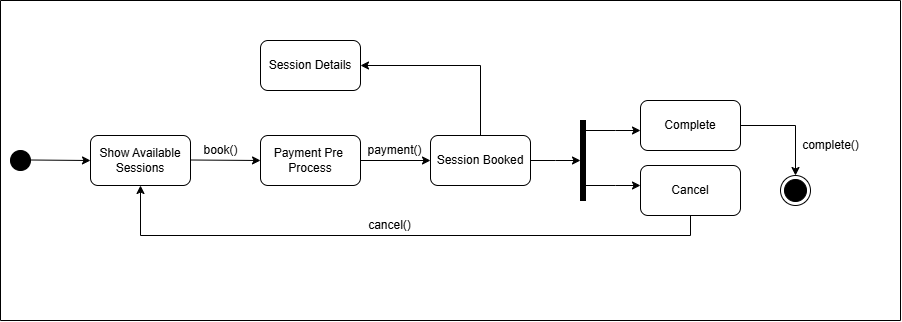

The diagram above was exported from draw.io. Its source (the exported page's mxGraphModel, read from the mxfile embedded in the PNG):
<mxGraphModel dx="1090" dy="668" grid="1" gridSize="10" guides="1" tooltips="1" connect="1" arrows="1" fold="1" page="1" pageScale="1" pageWidth="827" pageHeight="1169" math="0" shadow="0">
  <root>
    <mxCell id="0" />
    <mxCell id="1" parent="0" />
    <mxCell id="25u7RYCDWnM3zYnv6rCJ-1" value="" style="ellipse;fillColor=strokeColor;html=1;" vertex="1" parent="1">
      <mxGeometry x="120" y="250" width="20" height="20" as="geometry" />
    </mxCell>
    <mxCell id="25u7RYCDWnM3zYnv6rCJ-3" value="" style="endArrow=classic;html=1;rounded=0;" edge="1" parent="1">
      <mxGeometry width="50" height="50" relative="1" as="geometry">
        <mxPoint x="140" y="259.5" as="sourcePoint" />
        <mxPoint x="200" y="260" as="targetPoint" />
      </mxGeometry>
    </mxCell>
    <mxCell id="jNnb0laVUYWPWaWU5ksp-1" value="Show&amp;nbsp;Available&lt;div&gt;Sessions&lt;/div&gt;" style="rounded=1;whiteSpace=wrap;html=1;" vertex="1" parent="1">
      <mxGeometry x="200" y="235" width="100" height="50" as="geometry" />
    </mxCell>
    <mxCell id="jNnb0laVUYWPWaWU5ksp-2" value="" style="endArrow=classic;html=1;rounded=0;entryX=1.167;entryY=0.833;entryDx=0;entryDy=0;entryPerimeter=0;" edge="1" parent="1" target="jNnb0laVUYWPWaWU5ksp-3">
      <mxGeometry width="50" height="50" relative="1" as="geometry">
        <mxPoint x="300" y="259.5" as="sourcePoint" />
        <mxPoint x="380" y="260" as="targetPoint" />
      </mxGeometry>
    </mxCell>
    <mxCell id="jNnb0laVUYWPWaWU5ksp-3" value="book()" style="text;html=1;align=center;verticalAlign=middle;resizable=0;points=[];autosize=1;strokeColor=none;fillColor=none;" vertex="1" parent="1">
      <mxGeometry x="300" y="235" width="60" height="30" as="geometry" />
    </mxCell>
    <mxCell id="jNnb0laVUYWPWaWU5ksp-16" style="edgeStyle=orthogonalEdgeStyle;rounded=0;orthogonalLoop=1;jettySize=auto;html=1;exitX=1;exitY=0.5;exitDx=0;exitDy=0;" edge="1" parent="1" source="jNnb0laVUYWPWaWU5ksp-4">
      <mxGeometry relative="1" as="geometry">
        <mxPoint x="690" y="260" as="targetPoint" />
      </mxGeometry>
    </mxCell>
    <mxCell id="jNnb0laVUYWPWaWU5ksp-20" style="edgeStyle=orthogonalEdgeStyle;rounded=0;orthogonalLoop=1;jettySize=auto;html=1;exitX=0.5;exitY=0;exitDx=0;exitDy=0;entryX=1;entryY=0.5;entryDx=0;entryDy=0;" edge="1" parent="1" source="jNnb0laVUYWPWaWU5ksp-4" target="jNnb0laVUYWPWaWU5ksp-8">
      <mxGeometry relative="1" as="geometry" />
    </mxCell>
    <mxCell id="jNnb0laVUYWPWaWU5ksp-4" value="Session Booked" style="rounded=1;whiteSpace=wrap;html=1;" vertex="1" parent="1">
      <mxGeometry x="540" y="235" width="100" height="50" as="geometry" />
    </mxCell>
    <mxCell id="jNnb0laVUYWPWaWU5ksp-8" value="Session Details" style="rounded=1;whiteSpace=wrap;html=1;" vertex="1" parent="1">
      <mxGeometry x="370" y="140" width="100" height="50" as="geometry" />
    </mxCell>
    <mxCell id="jNnb0laVUYWPWaWU5ksp-13" style="edgeStyle=orthogonalEdgeStyle;rounded=0;orthogonalLoop=1;jettySize=auto;html=1;exitX=1;exitY=0.5;exitDx=0;exitDy=0;entryX=0;entryY=0.5;entryDx=0;entryDy=0;" edge="1" parent="1" source="jNnb0laVUYWPWaWU5ksp-10" target="jNnb0laVUYWPWaWU5ksp-4">
      <mxGeometry relative="1" as="geometry" />
    </mxCell>
    <mxCell id="jNnb0laVUYWPWaWU5ksp-10" value="Payment Pre&amp;nbsp;&lt;div&gt;Process&lt;/div&gt;" style="rounded=1;whiteSpace=wrap;html=1;" vertex="1" parent="1">
      <mxGeometry x="370" y="235" width="100" height="50" as="geometry" />
    </mxCell>
    <mxCell id="jNnb0laVUYWPWaWU5ksp-14" value="payment()" style="text;html=1;align=center;verticalAlign=middle;resizable=0;points=[];autosize=1;strokeColor=none;fillColor=none;" vertex="1" parent="1">
      <mxGeometry x="464" y="235" width="80" height="30" as="geometry" />
    </mxCell>
    <mxCell id="jNnb0laVUYWPWaWU5ksp-17" value="" style="html=1;points=[];perimeter=orthogonalPerimeter;fillColor=strokeColor;" vertex="1" parent="1">
      <mxGeometry x="690" y="220" width="5" height="80" as="geometry" />
    </mxCell>
    <mxCell id="jNnb0laVUYWPWaWU5ksp-18" value="" style="endArrow=classic;html=1;rounded=0;entryX=0;entryY=0.6;entryDx=0;entryDy=0;entryPerimeter=0;" edge="1" parent="1" target="jNnb0laVUYWPWaWU5ksp-21">
      <mxGeometry width="50" height="50" relative="1" as="geometry">
        <mxPoint x="695" y="230" as="sourcePoint" />
        <mxPoint x="745" y="230" as="targetPoint" />
        <Array as="points">
          <mxPoint x="725" y="230" />
        </Array>
      </mxGeometry>
    </mxCell>
    <mxCell id="jNnb0laVUYWPWaWU5ksp-19" value="" style="endArrow=classic;html=1;rounded=0;entryX=0;entryY=0.4;entryDx=0;entryDy=0;entryPerimeter=0;" edge="1" parent="1" target="jNnb0laVUYWPWaWU5ksp-22">
      <mxGeometry width="50" height="50" relative="1" as="geometry">
        <mxPoint x="695" y="285" as="sourcePoint" />
        <mxPoint x="745" y="285" as="targetPoint" />
        <Array as="points">
          <mxPoint x="725" y="285" />
        </Array>
      </mxGeometry>
    </mxCell>
    <mxCell id="e92jxH0iIaAayplrftD2-10" style="edgeStyle=orthogonalEdgeStyle;rounded=0;orthogonalLoop=1;jettySize=auto;html=1;exitX=1;exitY=0.5;exitDx=0;exitDy=0;entryX=0.5;entryY=0;entryDx=0;entryDy=0;" edge="1" parent="1" source="jNnb0laVUYWPWaWU5ksp-21" target="e92jxH0iIaAayplrftD2-9">
      <mxGeometry relative="1" as="geometry" />
    </mxCell>
    <mxCell id="jNnb0laVUYWPWaWU5ksp-21" value="Complete" style="rounded=1;whiteSpace=wrap;html=1;" vertex="1" parent="1">
      <mxGeometry x="750" y="200" width="100" height="50" as="geometry" />
    </mxCell>
    <mxCell id="e92jxH0iIaAayplrftD2-3" style="edgeStyle=orthogonalEdgeStyle;rounded=0;orthogonalLoop=1;jettySize=auto;html=1;exitX=0.5;exitY=1;exitDx=0;exitDy=0;entryX=0.5;entryY=1;entryDx=0;entryDy=0;" edge="1" parent="1" source="jNnb0laVUYWPWaWU5ksp-22" target="jNnb0laVUYWPWaWU5ksp-1">
      <mxGeometry relative="1" as="geometry" />
    </mxCell>
    <mxCell id="jNnb0laVUYWPWaWU5ksp-22" value="Cancel" style="rounded=1;whiteSpace=wrap;html=1;" vertex="1" parent="1">
      <mxGeometry x="750" y="265" width="100" height="50" as="geometry" />
    </mxCell>
    <mxCell id="e92jxH0iIaAayplrftD2-4" value="cancel()" style="text;html=1;align=center;verticalAlign=middle;resizable=0;points=[];autosize=1;strokeColor=none;fillColor=none;" vertex="1" parent="1">
      <mxGeometry x="464" y="310" width="70" height="30" as="geometry" />
    </mxCell>
    <mxCell id="e92jxH0iIaAayplrftD2-6" value="" style="swimlane;startSize=0;" vertex="1" parent="1">
      <mxGeometry x="110" y="100" width="900" height="320" as="geometry" />
    </mxCell>
    <mxCell id="e92jxH0iIaAayplrftD2-5" value="complete()" style="text;html=1;align=center;verticalAlign=middle;resizable=0;points=[];autosize=1;strokeColor=none;fillColor=none;" vertex="1" parent="e92jxH0iIaAayplrftD2-6">
      <mxGeometry x="790" y="130" width="80" height="30" as="geometry" />
    </mxCell>
    <mxCell id="e92jxH0iIaAayplrftD2-9" value="" style="ellipse;html=1;shape=endState;fillColor=strokeColor;" vertex="1" parent="e92jxH0iIaAayplrftD2-6">
      <mxGeometry x="780" y="175" width="30" height="30" as="geometry" />
    </mxCell>
  </root>
</mxGraphModel>